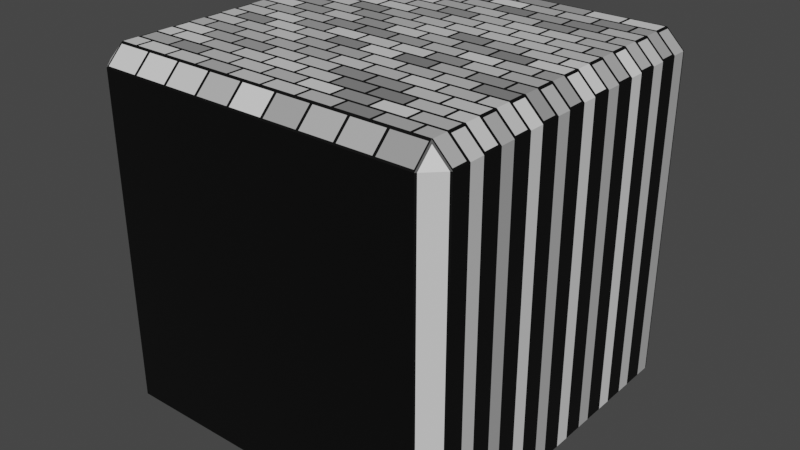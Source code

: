 # Source: block.blend  (saved by Blender 2.93.21; exported with 4.5.12 LTS)
import bpy
from mathutils import Matrix  # noqa: F401  (used for matrix-valued properties, if any)

bpy.ops.wm.read_factory_settings(use_empty=True)
scene = bpy.context.scene
scene.name = 'Scene'

# ---- materials (node trees are filled in below, after node groups)
mat_material = bpy.data.materials.new('Material')
mat_material.use_transparent_shadow = False

# ---- material node trees
mat_material.use_nodes = True; mat_material.node_tree.nodes.clear()
_N = mat_material.node_tree.nodes; _L = mat_material.node_tree.links
n0 = _N.new('ShaderNodeBsdfPrincipled'); n0.name = 'Principled BSDF'; n0.location = (10, 300)
n0.distribution = 'GGX'
n0.subsurface_method = 'BURLEY'
n0.inputs[3].default_value = 1.45
n0.inputs[27].default_value = (0.0, 0.0, 0.0, 1.0)
n0.inputs[28].default_value = 1.0
n1 = _N.new('ShaderNodeOutputMaterial'); n1.name = 'Material Output'; n1.location = (300, 300)
n2 = _N.new('ShaderNodeTexBrick'); n2.name = 'Brick Texture'; n2.location = (-190, 260)
_L.new(n0.outputs[0], n1.inputs[0])
_L.new(n2.outputs[0], n0.inputs[0])
n1.is_active_output = True

# ---- world
world_world = bpy.data.worlds.new('World'); scene.world = world_world
world_world.use_nodes = True; world_world.node_tree.nodes.clear()
_N = world_world.node_tree.nodes; _L = world_world.node_tree.links
n0 = _N.new('ShaderNodeOutputWorld'); n0.name = 'World Output'; n0.location = (300, 300)
n1 = _N.new('ShaderNodeBackground'); n1.name = 'Background'; n1.location = (10, 300)
n1.inputs[0].default_value = (0.05088, 0.05088, 0.05088, 1.0)
_L.new(n1.outputs[0], n0.inputs[0])
n0.is_active_output = True
world_world.color = (0.05088, 0.05088, 0.05088)
world_world.use_sun_shadow = False
world_world.sun_shadow_jitter_overblur = 0.0

# ---- meshes
me_box = bpy.data.meshes.new('Box')
me_box.from_pydata([(-0.5, -0.45, -0.45), (-0.45, -0.45, -0.5), (-0.45, -0.5, -0.45), (-0.5, 0.45, -0.45), (-0.45, 0.5, -0.45), (-0.45, 0.45, -0.5), (0.5, -0.45, -0.45), (0.45, -0.5, -0.45), (0.45, -0.45, -0.5), (0.5, 0.45, -0.45), (0.45, 0.45, -0.5), (0.45, 0.5, -0.45), (-0.45, -0.5, 0.45), (-0.45, -0.45, 0.5), (-0.5, -0.45, 0.45), (-0.45, 0.45, 0.5), (-0.45, 0.5, 0.45), (-0.5, 0.45, 0.45), (0.45, -0.5, 0.45), (0.5, -0.45, 0.45), (0.45, -0.45, 0.5), (0.5, 0.45, 0.45), (0.45, 0.5, 0.45), (0.45, 0.45, 0.5)], [], [(18, 12, 2, 7), (1, 5, 10, 8), (21, 19, 6, 9), (20, 23, 15, 13), (16, 22, 11, 4), (0, 1, 2), (3, 4, 5), (6, 7, 8), (9, 10, 11), (12, 13, 14), (15, 16, 17), (18, 19, 20), (21, 22, 23), (8, 10, 9, 6), (0, 3, 5, 1), (1, 8, 7, 2), (4, 11, 10, 5), (2, 12, 14, 0), (13, 15, 17, 14), (12, 18, 20, 13), (19, 21, 23, 20), (3, 17, 16, 4), (15, 23, 22, 16), (6, 19, 18, 7), (11, 22, 21, 9), (14, 17, 3, 0)])
me_box.materials.append(mat_material)
me_box.use_remesh_fix_poles = True
me_box.use_remesh_preserve_attributes = False
me_box.use_mirror_vertex_groups = False
me_box.update()

# ---- objects
ob_block = bpy.data.objects.new('block', me_box)

# ---- transforms, parenting, visibility, modifiers, constraints
ob_block.location = (0.0, 0.0, 0.5)
ob_block.lineart.crease_threshold = 0.0

# ---- collection membership
scene.collection.objects.link(ob_block)

# ---- scene / render settings (as saved in the file)
scene.frame_start = 1; scene.frame_end = 250; scene.frame_set(1)
scene.render.engine = 'BLENDER_EEVEE_NEXT'
scene.cycles.use_denoising = False
scene.cycles.samples = 128
scene.cycles.sampling_pattern = 'TABULATED_SOBOL'
scene.cycles.use_adaptive_sampling = False
scene.cycles.use_light_tree = False
scene.eevee.use_gtao = True
scene.view_settings.view_transform = 'Filmic'
bpy.context.view_layer.update()

# ---- added for rendering (the .blend has no active camera and no usable light): camera, sun
cam_auto = bpy.data.cameras.new('AutoCamera')
cam_auto.lens = 50.0
cam_auto.sensor_width = 36.0
cam_auto.clip_end = 1000.0
ob_auto_camera = bpy.data.objects.new('AutoCamera', cam_auto)
scene.collection.objects.link(ob_auto_camera)
ob_auto_camera.location = (1.60254, -1.92304, 1.78203)
ob_auto_camera.rotation_euler = (1.09748, -7.21219e-08, 0.694738)
scene.camera = ob_auto_camera
light_auto_sun = bpy.data.lights.new('AutoSun', 'SUN')
light_auto_sun.energy = 3.0
light_auto_sun.angle = 0.0523599
ob_auto_sun = bpy.data.objects.new('AutoSun', light_auto_sun)
scene.collection.objects.link(ob_auto_sun)
ob_auto_sun.rotation_euler = (0.872665, 0.174533, 0.523599)
bpy.context.view_layer.update()
